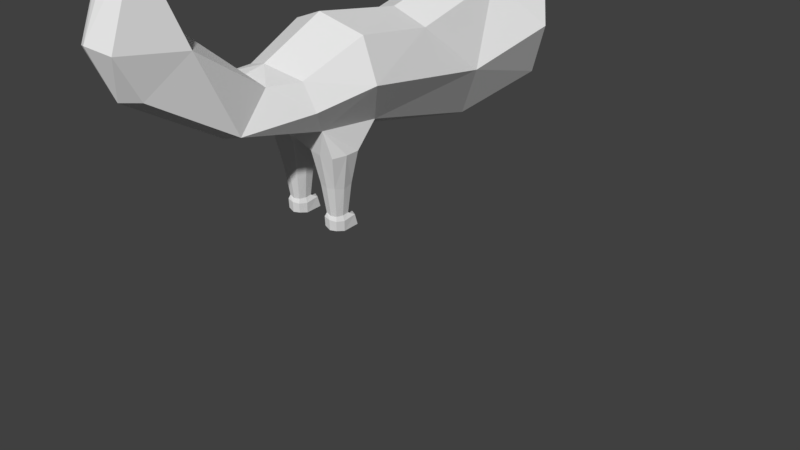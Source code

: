 # Source: Fox.blend  (saved by Blender 2.77.0; exported with 4.5.12 LTS)
import bpy
from mathutils import Matrix  # noqa: F401  (used for matrix-valued properties, if any)

bpy.ops.wm.read_factory_settings(use_empty=True)
scene = bpy.context.scene
scene.name = 'Scene'

# ---- collections
col_collection_1 = bpy.data.collections.new('Collection 1'); scene.collection.children.link(col_collection_1)

# ---- materials (node trees are filled in below, after node groups)
mat_material = bpy.data.materials.new('Material')
mat_material.alpha_threshold = 0.0
mat_material.use_transparent_shadow = False
mat_material.roughness = 0.5
mat_material.line_color = (0.0, 0.0, 0.0, 1.0)

# ---- material node trees

# ---- world
world_world = bpy.data.worlds.new('World'); scene.world = world_world
world_world.color = (0.05088, 0.05088, 0.05088)
world_world.use_sun_shadow = False
world_world.sun_shadow_jitter_overblur = 0.0
world_world.cycles.sampling_method = 'MANUAL'

# ---- cameras
cam_camera = bpy.data.cameras.new('Camera')
cam_camera.clip_end = 100.0
cam_camera.lens = 35.0
cam_camera.sensor_width = 32.0
cam_camera.sensor_height = 18.0
cam_camera.ortho_scale = 7.314
cam_camera.dof.focus_distance = 0.0
cam_camera.dof.aperture_fstop = 128.0

# ---- meshes
me_cube_008 = bpy.data.meshes.new('Cube.008')
me_cube_008.from_pydata([(0.4654, -1.965, 0.08278), (0.3804, -2.931, 0.2452), (0.2387, -3.854, 0.7948), (0.2969, -4.116, 1.292), (0.2673, -3.735, 2.263), (0.4463, -3.4, 1.24), (0.4654, -2.184, 0.6854), (0.3717, -2.58, 0.6895), (0.0, -3.751, 2.348), (0.0, -4.226, 1.357), (0.0, -3.992, 0.7717), (0.0, -2.905, 0.1246), (0.0, -2.326, 0.8105), (0.0, -2.573, 0.7459), (0.0, -3.306, 1.359), (0.5209, -1.255, 0.06203), (0.5734, -1.436, 1.05), (0.2964, 0.4298, -0.3257), (0.5845, 1.44, 0.05732), (0.4675, 1.69, 0.8363), (0.4868, -0.425, 0.9413), (0.4868, 0.7207, 1.315), (0.4675, 1.379, 1.658), (0.8277, -1.48, 0.5597), (0.6563, 0.2777, 0.333), (0.9006, 1.254, 0.7351), (0.6293, -2.149, 0.3689), (0.6436, 1.498, 1.379), (0.0, -1.556, 1.234), (0.0, -0.4557, 1.115), (0.0, 0.791, 1.522), (0.0, 1.572, 0.1459), (0.0, 0.472, -0.4403), (0.0, -2.089, -0.0001183), (0.0, 1.505, 1.932), (0.0, 1.969, 1.04), (0.0, -1.361, -0.1198), (0.0, 1.583, 1.986), (0.4728, 1.759, 2.41), (0.0, 1.899, 2.247), (0.3386, 1.698, 1.934), (0.2359, 1.848, 2.154), (0.2359, 2.449, 1.874), (0.2093, 2.611, 1.62), (0.0, 3.058, 1.471), (0.1997, 2.951, 1.339), (0.2359, 2.126, 1.085), (0.5329, 2.02, 1.588), (0.5329, 2.328, 1.517), (0.2797, 2.491, 1.312), (0.0, 2.421, 1.168), (0.0, 3.071, 1.302), (0.0, 2.463, 1.929), (0.0, 2.647, 1.64), (0.5339, -1.529, -0.2419), (0.5339, -1.901, -0.2419), (0.1624, -1.529, -0.2419), (0.1624, -1.901, -0.2419), (0.4724, -1.839, -0.636), (0.4724, -1.591, -0.636), (0.2239, -1.839, -0.636), (0.2239, -1.591, -0.636), (0.5591, -1.715, -0.2419), (0.1372, -1.715, -0.2419), (0.4892, -1.715, -0.673), (0.2071, -1.715, -0.673), (0.3482, -1.923, -0.2419), (0.3482, -1.507, -0.2419), (0.3482, -1.854, -0.657), (0.3482, -1.576, -0.657), (0.4474, -1.715, -1.014), (0.4356, -1.628, -1.007), (0.3482, -1.813, -1.022), (0.4356, -1.802, -1.007), (0.2489, -1.715, -1.014), (0.2608, -1.802, -1.007), (0.3482, -1.615, -1.022), (0.2608, -1.628, -1.007), (0.2461, -1.504, -1.193), (0.3482, -1.47, -1.197), (0.2461, -1.821, -1.178), (0.2259, -1.719, -1.203), (0.4502, -1.821, -1.178), (0.3482, -1.838, -1.196), (0.4502, -1.504, -1.193), (0.4704, -1.719, -1.203), (0.3482, -1.491, -1.066), (0.2432, -1.543, -1.055), (0.3482, -1.84, -1.065), (0.4531, -1.543, -1.055), (0.2432, -1.823, -1.059), (0.2225, -1.718, -1.075), (0.4738, -1.718, -1.075), (0.4531, -1.823, -1.059)], [], [(7, 5, 1), (5, 2, 1), (3, 2, 5, 4), (4, 5, 14, 8), (5, 7, 13, 14), (7, 6, 12, 13), (2, 3, 9, 10), (1, 2, 10, 11), (3, 4, 8, 9), (16, 23, 20), (24, 20, 23), (24, 25, 21, 20), (17, 18, 25, 24), (17, 24, 23, 15), (6, 26, 23, 16), (26, 0, 15, 23), (19, 27, 25, 18), (22, 21, 25, 27), (28, 12, 6, 16), (30, 29, 20, 21), (32, 31, 18, 17), (34, 30, 21, 22), (31, 35, 19, 18), (29, 28, 16, 20), (36, 32, 17, 15), (38, 39, 37), (38, 41, 39), (38, 40, 41), (38, 37, 40), (40, 37, 34, 22), (48, 49, 43, 42), (22, 47, 41, 40), (27, 47, 22), (44, 43, 49, 45), (41, 48, 42), (47, 48, 41), (50, 46, 35), (48, 47, 46), (47, 27, 46), (19, 46, 27), (44, 45, 51), (39, 37, 40, 41), (35, 46, 19), (53, 52, 42, 43), (43, 44, 53), (52, 39, 41, 42), (6, 7, 1, 26), (0, 26, 1), (1, 11, 0), (0, 11, 33), (49, 50, 45), (51, 45, 50), (50, 49, 46), (49, 48, 46), (0, 33, 57, 66, 55), (66, 57, 60, 68), (58, 68, 72, 73), (67, 54, 59, 69), (63, 56, 61, 65), (62, 55, 58, 64), (54, 62, 64, 59), (57, 63, 65, 60), (64, 58, 73, 70), (61, 69, 76, 77), (56, 67, 69, 61), (69, 59, 71, 76), (15, 0, 55, 62, 54), (55, 66, 68, 58), (33, 36, 56, 63, 57), (86, 89, 84, 79), (68, 60, 75, 72), (65, 61, 77, 74), (60, 65, 74, 75), (59, 64, 70, 71), (93, 88, 83, 82), (84, 85, 79), (78, 79, 81), (81, 79, 85), (82, 83, 85), (80, 81, 83), (83, 81, 85), (87, 86, 79, 78), (91, 87, 78, 81), (88, 90, 80, 83), (89, 92, 85, 84), (90, 91, 81, 80), (92, 93, 82, 85), (70, 73, 93, 92), (75, 74, 91, 90), (71, 70, 92, 89), (72, 75, 90, 88), (74, 77, 87, 91), (77, 76, 86, 87), (73, 72, 88, 93), (76, 71, 89, 86), (36, 15, 54, 67, 56)])
_ca = me_cube_008.color_attributes.new('Col', 'BYTE_COLOR', 'CORNER')
_ca.data.foreach_set('color', [1.0, 0.2384, 0.09759, 1.0, 1.0, 0.2384, 0.09759, 1.0, 1.0, 0.2384, 0.09759, 1.0, 1.0, 0.2384, 0.09759, 1.0, 1.0, 0.2384, 0.09759, 1.0, 1.0, 0.2384, 0.09759, 1.0, 1.0, 1.0, 1.0, 1.0, 1.0, 1.0, 1.0, 1.0, 1.0, 1.0, 1.0, 1.0, 1.0, 1.0, 1.0, 1.0, 1.0, 1.0, 1.0, 1.0, 1.0, 1.0, 1.0, 1.0, 1.0, 1.0, 1.0, 1.0, 1.0, 1.0, 1.0, 1.0, 1.0, 0.2384, 0.09759, 1.0, 1.0, 0.2384, 0.09759, 1.0, 1.0, 0.2384, 0.09759, 1.0, 1.0, 0.2384, 0.09759, 1.0, 1.0, 0.2384, 0.09759, 1.0, 1.0, 0.2384, 0.09759, 1.0, 1.0, 0.2384, 0.09759, 1.0, 1.0, 0.2384, 0.09759, 1.0, 1.0, 1.0, 1.0, 1.0, 1.0, 1.0, 1.0, 1.0, 1.0, 1.0, 1.0, 1.0, 1.0, 1.0, 1.0, 1.0, 1.0, 0.2384, 0.09759, 1.0, 1.0, 0.2384, 0.09759, 1.0, 1.0, 0.2384, 0.09759, 1.0, 1.0, 0.2384, 0.09759, 1.0, 1.0, 1.0, 1.0, 1.0, 1.0, 1.0, 1.0, 1.0, 1.0, 1.0, 1.0, 1.0, 1.0, 1.0, 1.0, 1.0, 1.0, 0.2384, 0.09759, 1.0, 1.0, 0.2384, 0.09759, 1.0, 1.0, 0.2384, 0.09759, 1.0, 1.0, 0.2384, 0.09759, 1.0, 1.0, 0.2384, 0.09759, 1.0, 1.0, 0.2384, 0.09759, 1.0, 1.0, 0.2384, 0.09759, 1.0, 1.0, 0.2384, 0.09759, 1.0, 1.0, 0.2384, 0.09759, 1.0, 1.0, 0.2384, 0.09759, 1.0, 1.0, 0.2384, 0.09759, 1.0, 1.0, 0.2384, 0.09759, 1.0, 1.0, 0.2384, 0.09759, 1.0, 1.0, 0.2384, 0.09759, 1.0, 1.0, 0.2384, 0.09759, 1.0, 1.0, 0.2384, 0.09759, 1.0, 1.0, 0.2384, 0.09759, 1.0, 1.0, 0.2384, 0.09759, 1.0, 1.0, 0.2384, 0.09759, 1.0, 1.0, 0.2384, 0.09759, 1.0, 1.0, 0.2384, 0.09759, 1.0, 1.0, 0.2384, 0.09759, 1.0, 1.0, 0.2384, 0.09759, 1.0, 1.0, 0.2384, 0.09759, 1.0, 1.0, 0.2384, 0.09759, 1.0, 1.0, 0.2384, 0.09759, 1.0, 1.0, 0.2384, 0.09759, 1.0, 1.0, 0.2384, 0.09759, 1.0, 1.0, 0.2384, 0.09759, 1.0, 1.0, 0.2384, 0.09759, 1.0, 1.0, 0.2384, 0.09759, 1.0, 1.0, 0.2384, 0.09759, 1.0, 1.0, 0.2384, 0.09759, 1.0, 1.0, 0.2384, 0.09759, 1.0, 1.0, 0.2384, 0.09759, 1.0, 1.0, 0.2384, 0.09759, 1.0, 1.0, 0.2384, 0.09759, 1.0, 1.0, 0.2384, 0.09759, 1.0, 1.0, 0.2384, 0.09759, 1.0, 1.0, 0.2384, 0.09759, 1.0, 1.0, 0.2384, 0.09759, 1.0, 1.0, 0.2384, 0.09759, 1.0, 1.0, 1.0, 1.0, 1.0, 1.0, 1.0, 1.0, 1.0, 1.0, 1.0, 1.0, 1.0, 1.0, 1.0, 1.0, 1.0, 1.0, 0.2384, 0.09759, 1.0, 1.0, 0.2384, 0.09759, 1.0, 1.0, 0.2384, 0.09759, 1.0, 1.0, 0.2384, 0.09759, 1.0, 1.0, 1.0, 1.0, 1.0, 1.0, 1.0, 1.0, 1.0, 1.0, 1.0, 1.0, 1.0, 1.0, 1.0, 1.0, 1.0, 1.0, 0.2384, 0.09759, 1.0, 1.0, 0.2384, 0.09759, 1.0, 1.0, 0.2384, 0.09759, 1.0, 1.0, 0.2384, 0.09759, 1.0, 1.0, 1.0, 1.0, 1.0, 1.0, 1.0, 1.0, 1.0, 1.0, 1.0, 1.0, 1.0, 1.0, 1.0, 1.0, 1.0, 1.0, 0.2384, 0.09759, 1.0, 1.0, 0.2384, 0.09759, 1.0, 1.0, 0.2384, 0.09759, 1.0, 1.0, 1.0, 1.0, 1.0, 1.0, 1.0, 1.0, 1.0, 1.0, 1.0, 1.0, 1.0, 1.0, 1.0, 1.0, 1.0, 1.0, 1.0, 1.0, 1.0, 1.0, 1.0, 1.0, 1.0, 1.0, 0.2384, 0.09759, 1.0, 1.0, 0.2384, 0.09759, 1.0, 1.0, 0.2384, 0.09759, 1.0, 1.0, 0.2384, 0.09759, 1.0, 1.0, 0.2384, 0.09759, 1.0, 1.0, 0.2384, 0.09759, 1.0, 1.0, 0.2384, 0.09759, 1.0, 1.0, 0.2384, 0.09759, 1.0, 1.0, 0.2384, 0.09759, 1.0, 1.0, 0.2384, 0.09759, 1.0, 1.0, 0.2384, 0.09759, 1.0, 1.0, 0.2384, 0.09759, 1.0, 1.0, 0.2384, 0.09759, 1.0, 1.0, 0.2384, 0.09759, 1.0, 1.0, 0.2384, 0.09759, 1.0, 1.0, 0.2384, 0.09759, 1.0, 1.0, 0.2384, 0.09759, 1.0, 1.0, 0.2384, 0.09759, 1.0, 1.0, 0.2384, 0.09759, 1.0, 1.0, 0.2384, 0.09759, 1.0, 1.0, 0.2384, 0.09759, 1.0, 1.0, 0.2384, 0.09759, 1.0, 1.0, 0.2384, 0.09759, 1.0, 1.0, 0.2384, 0.09759, 1.0, 1.0, 0.2384, 0.09759, 1.0, 1.0, 0.2384, 0.09759, 1.0, 1.0, 0.2384, 0.09759, 1.0, 1.0, 0.2384, 0.09759, 1.0, 1.0, 1.0, 1.0, 1.0, 1.0, 1.0, 1.0, 1.0, 1.0, 1.0, 1.0, 1.0, 1.0, 0.2384, 0.09759, 1.0, 1.0, 0.2384, 0.09759, 1.0, 1.0, 0.2384, 0.09759, 1.0, 1.0, 0.2384, 0.09759, 1.0, 1.0, 0.2384, 0.09759, 1.0, 1.0, 0.2384, 0.09759, 1.0, 1.0, 0.2384, 0.09759, 1.0, 1.0, 0.2384, 0.09759, 1.0, 1.0, 0.2384, 0.09759, 1.0, 1.0, 0.2384, 0.09759, 1.0, 1.0, 0.2384, 0.09759, 1.0, 1.0, 0.2384, 0.09759, 1.0, 1.0, 0.2384, 0.09759, 1.0, 1.0, 0.2384, 0.09759, 1.0, 1.0, 0.2384, 0.09759, 1.0, 1.0, 0.2384, 0.09759, 1.0, 1.0, 1.0, 1.0, 1.0, 1.0, 1.0, 1.0, 1.0, 1.0, 1.0, 1.0, 1.0, 1.0, 0.2384, 0.09759, 1.0, 1.0, 0.2384, 0.09759, 1.0, 1.0, 0.2384, 0.09759, 1.0, 1.0, 0.2384, 0.09759, 1.0, 1.0, 0.2384, 0.09759, 1.0, 1.0, 0.2384, 0.09759, 1.0, 1.0, 0.2384, 0.09759, 1.0, 1.0, 0.2384, 0.09759, 1.0, 1.0, 0.2384, 0.09759, 1.0, 1.0, 0.2384, 0.09759, 1.0, 1.0, 0.2384, 0.09759, 1.0, 1.0, 0.2384, 0.09759, 1.0, 1.0, 0.2384, 0.09759, 1.0, 1.0, 0.2384, 0.09759, 1.0, 1.0, 0.2384, 0.09759, 1.0, 1.0, 0.2384, 0.09759, 1.0, 1.0, 0.2384, 0.09759, 1.0, 1.0, 0.2384, 0.09759, 1.0, 1.0, 0.2384, 0.09759, 1.0, 1.0, 0.2384, 0.09759, 1.0, 1.0, 0.2384, 0.09759, 1.0, 1.0, 1.0, 1.0, 1.0, 1.0, 1.0, 1.0, 1.0, 1.0, 1.0, 1.0, 1.0, 1.0, 1.0, 1.0, 1.0, 1.0, 1.0, 1.0, 1.0, 1.0, 1.0, 1.0, 1.0, 1.0, 1.0, 1.0, 1.0, 1.0, 1.0, 1.0, 1.0, 1.0, 1.0, 1.0, 1.0, 1.0, 1.0, 1.0, 1.0, 1.0, 1.0, 1.0, 1.0, 1.0, 1.0, 1.0, 1.0, 1.0, 0.2384, 0.09759, 1.0, 1.0, 0.2384, 0.09759, 1.0, 1.0, 0.2384, 0.09759, 1.0, 1.0, 1.0, 1.0, 1.0, 1.0, 1.0, 1.0, 1.0, 1.0, 1.0, 1.0, 1.0, 1.0, 1.0, 1.0, 1.0, 1.0, 1.0, 1.0, 1.0, 1.0, 1.0, 1.0, 1.0, 1.0, 1.0, 1.0, 1.0, 1.0, 1.0, 1.0, 1.0, 1.0, 1.0, 1.0, 1.0, 0.0331, 0.0331, 0.0331, 1.0, 0.0331, 0.0331, 0.0331, 1.0, 0.0331, 0.0331, 0.0331, 1.0, 0.0331, 0.0331, 0.0331, 1.0, 1.0, 1.0, 1.0, 1.0, 1.0, 1.0, 1.0, 1.0, 1.0, 1.0, 1.0, 1.0, 1.0, 1.0, 1.0, 1.0, 1.0, 1.0, 1.0, 1.0, 1.0, 1.0, 1.0, 1.0, 1.0, 1.0, 1.0, 1.0, 1.0, 1.0, 1.0, 1.0, 1.0, 1.0, 1.0, 1.0, 1.0, 1.0, 1.0, 1.0, 1.0, 1.0, 1.0, 1.0, 1.0, 1.0, 1.0, 1.0, 1.0, 1.0, 1.0, 1.0, 1.0, 1.0, 1.0, 1.0, 1.0, 1.0, 1.0, 1.0, 1.0, 1.0, 1.0, 1.0, 1.0, 1.0, 1.0, 1.0, 1.0, 1.0, 1.0, 1.0, 1.0, 1.0, 1.0, 1.0, 1.0, 1.0, 1.0, 1.0, 0.0331, 0.0331, 0.0331, 1.0, 0.0331, 0.0331, 0.0331, 1.0, 0.0331, 0.0331, 0.0331, 1.0, 0.0331, 0.0331, 0.0331, 1.0, 0.0331, 0.0331, 0.0331, 1.0, 0.0331, 0.0331, 0.0331, 1.0, 0.0331, 0.0331, 0.0331, 1.0, 0.0331, 0.0331, 0.0331, 1.0, 1.0, 1.0, 1.0, 1.0, 1.0, 1.0, 1.0, 1.0, 1.0, 1.0, 1.0, 1.0, 1.0, 1.0, 1.0, 1.0, 0.0331, 0.0331, 0.0331, 1.0, 0.0331, 0.0331, 0.0331, 1.0, 0.0331, 0.0331, 0.0331, 1.0, 0.0331, 0.0331, 0.0331, 1.0, 1.0, 1.0, 1.0, 1.0, 1.0, 1.0, 1.0, 1.0, 1.0, 1.0, 1.0, 1.0, 1.0, 1.0, 1.0, 1.0, 1.0, 1.0, 1.0, 1.0, 1.0, 1.0, 1.0, 1.0, 1.0, 1.0, 1.0, 1.0, 1.0, 1.0, 1.0, 1.0, 1.0, 1.0, 1.0, 1.0, 1.0, 1.0, 1.0, 1.0, 1.0, 1.0, 1.0, 1.0, 1.0, 1.0, 1.0, 1.0, 1.0, 1.0, 1.0, 1.0, 1.0, 1.0, 1.0, 1.0, 0.0331, 0.0331, 0.0331, 1.0, 0.0331, 0.0331, 0.0331, 1.0, 0.0331, 0.0331, 0.0331, 1.0, 0.0331, 0.0331, 0.0331, 1.0, 0.0331, 0.0331, 0.0331, 1.0, 0.0331, 0.0331, 0.0331, 1.0, 0.0331, 0.0331, 0.0331, 1.0, 0.0331, 0.0331, 0.0331, 1.0, 0.0331, 0.0331, 0.0331, 1.0, 0.0331, 0.0331, 0.0331, 1.0, 0.0331, 0.0331, 0.0331, 1.0, 0.0331, 0.0331, 0.0331, 1.0, 0.0331, 0.0331, 0.0331, 1.0, 0.0331, 0.0331, 0.0331, 1.0, 0.0331, 0.0331, 0.0331, 1.0, 0.0331, 0.0331, 0.0331, 1.0, 0.0331, 0.0331, 0.0331, 1.0, 0.0331, 0.0331, 0.0331, 1.0, 0.0331, 0.0331, 0.0331, 1.0, 0.0331, 0.0331, 0.0331, 1.0, 0.0331, 0.0331, 0.0331, 1.0, 0.0331, 0.0331, 0.0331, 1.0, 0.0331, 0.0331, 0.0331, 1.0, 0.0331, 0.0331, 0.0331, 1.0, 0.0331, 0.0331, 0.0331, 1.0, 0.0331, 0.0331, 0.0331, 1.0, 0.0331, 0.0331, 0.0331, 1.0, 0.0331, 0.0331, 0.0331, 1.0, 0.0331, 0.0331, 0.0331, 1.0, 0.0331, 0.0331, 0.0331, 1.0, 0.0331, 0.0331, 0.0331, 1.0, 0.0331, 0.0331, 0.0331, 1.0, 0.0331, 0.0331, 0.0331, 1.0, 0.0331, 0.0331, 0.0331, 1.0, 0.0331, 0.0331, 0.0331, 1.0, 0.0331, 0.0331, 0.0331, 1.0, 0.0331, 0.0331, 0.0331, 1.0, 0.0331, 0.0331, 0.0331, 1.0, 0.0331, 0.0331, 0.0331, 1.0, 0.0331, 0.0331, 0.0331, 1.0, 0.0331, 0.0331, 0.0331, 1.0, 0.0331, 0.0331, 0.0331, 1.0, 0.0331, 0.0331, 0.0331, 1.0, 0.0331, 0.0331, 0.0331, 1.0, 0.0331, 0.0331, 0.0331, 1.0, 0.0331, 0.0331, 0.0331, 1.0, 0.0331, 0.0331, 0.0331, 1.0, 0.0331, 0.0331, 0.0331, 1.0, 0.0331, 0.0331, 0.0331, 1.0, 0.0331, 0.0331, 0.0331, 1.0, 0.0331, 0.0331, 0.0331, 1.0, 0.0331, 0.0331, 0.0331, 1.0, 0.0331, 0.0331, 0.0331, 1.0, 0.0331, 0.0331, 0.0331, 1.0, 0.0331, 0.0331, 0.0331, 1.0, 0.0331, 0.0331, 0.0331, 1.0, 0.0331, 0.0331, 0.0331, 1.0, 0.0331, 0.0331, 0.0331, 1.0, 0.0331, 0.0331, 0.0331, 1.0, 0.0331, 0.0331, 0.0331, 1.0, 0.0331, 0.0331, 0.0331, 1.0, 0.0331, 0.0331, 0.0331, 1.0, 0.0331, 0.0331, 0.0331, 1.0, 0.0331, 0.0331, 0.0331, 1.0, 0.0331, 0.0331, 0.0331, 1.0, 0.0331, 0.0331, 0.0331, 1.0, 0.0331, 0.0331, 0.0331, 1.0, 0.0331, 0.0331, 0.0331, 1.0, 0.0331, 0.0331, 0.0331, 1.0, 0.0331, 0.0331, 0.0331, 1.0, 0.0331, 0.0331, 0.0331, 1.0, 0.0331, 0.0331, 0.0331, 1.0, 0.0331, 0.0331, 0.0331, 1.0, 0.0331, 0.0331, 0.0331, 1.0, 0.0331, 0.0331, 0.0331, 1.0, 0.0331, 0.0331, 0.0331, 1.0, 0.0331, 0.0331, 0.0331, 1.0, 0.0331, 0.0331, 0.0331, 1.0, 0.0331, 0.0331, 0.0331, 1.0, 0.0331, 0.0331, 0.0331, 1.0, 0.0331, 0.0331, 0.0331, 1.0, 0.0331, 0.0331, 0.0331, 1.0, 0.0331, 0.0331, 0.0331, 1.0, 0.0331, 0.0331, 0.0331, 1.0, 0.0331, 0.0331, 0.0331, 1.0, 0.0331, 0.0331, 0.0331, 1.0, 0.0331, 0.0331, 0.0331, 1.0, 0.0331, 0.0331, 0.0331, 1.0, 0.0331, 0.0331, 0.0331, 1.0, 0.0331, 0.0331, 0.0331, 1.0, 0.0331, 0.0331, 0.0331, 1.0, 0.0331, 0.0331, 0.0331, 1.0, 0.0331, 0.0331, 0.0331, 1.0, 0.0331, 0.0331, 0.0331, 1.0, 0.0331, 0.0331, 0.0331, 1.0, 0.0331, 0.0331, 0.0331, 1.0, 0.0331, 0.0331, 0.0331, 1.0, 0.0331, 0.0331, 0.0331, 1.0, 1.0, 1.0, 1.0, 1.0, 1.0, 1.0, 1.0, 1.0, 1.0, 1.0, 1.0, 1.0, 1.0, 1.0, 1.0, 1.0, 1.0, 1.0, 1.0, 1.0])
me_cube_008.materials.append(mat_material)
me_cube_008.use_remesh_preserve_volume = False
me_cube_008.use_remesh_preserve_attributes = False
me_cube_008.use_mirror_vertex_groups = False
me_cube_008.use_paint_bone_selection = False
me_cube_008.use_paint_mask = True
me_cube_008.update()

# ---- objects
ob_camera = bpy.data.objects.new('Camera', cam_camera)
ob_fr_001 = bpy.data.objects.new('FR.001', me_cube_008)

# ---- transforms, parenting, visibility, modifiers, constraints
ob_camera.location = (7.481, -6.508, 5.344)
ob_camera.rotation_euler = (1.109, 0.01082, 0.8149)
ob_camera.lock_rotations_4d = False
ob_camera.empty_display_type = 'ARROWS'
ob_camera.color = (0.0, 0.0, 0.0, 0.0)
ob_camera.display_type = 'WIRE'
ob_camera.lineart.crease_threshold = 0.0
ob_fr_001.location = (-0.0444, 0.9128, 1.977)
ob_fr_001.lineart.crease_threshold = 0.0
_m = ob_fr_001.modifiers.new('Triangulate', 'TRIANGULATE')
_m = ob_fr_001.modifiers.new('Mirror', 'MIRROR')
_m.use_clip = True

# ---- collection membership
col_collection_1.objects.link(ob_camera)
col_collection_1.objects.link(ob_fr_001)

# ---- scene / render settings (as saved in the file)
scene.camera = ob_camera
scene.frame_start = 1; scene.frame_end = 250; scene.frame_set(1)
scene.render.engine = 'BLENDER_EEVEE_NEXT'
scene.render.resolution_percentage = 50
scene.render.dither_intensity = 0.0
scene.cycles.use_denoising = False
scene.cycles.samples = 128
scene.cycles.sampling_pattern = 'TABULATED_SOBOL'
scene.cycles.light_sampling_threshold = 0.0
scene.cycles.use_adaptive_sampling = False
scene.cycles.use_light_tree = False
scene.cycles.blur_glossy = 0.0
scene.cycles.sample_clamp_indirect = 0.0
scene.view_settings.view_transform = 'Standard'
bpy.context.view_layer.update()

# ---- added for rendering (the .blend has no usable light): sun
light_auto_sun = bpy.data.lights.new('AutoSun', 'SUN')
light_auto_sun.energy = 3.0
light_auto_sun.angle = 0.0523599
ob_auto_sun = bpy.data.objects.new('AutoSun', light_auto_sun)
scene.collection.objects.link(ob_auto_sun)
ob_auto_sun.rotation_euler = (0.872665, 0.174533, 0.523599)
bpy.context.view_layer.update()

